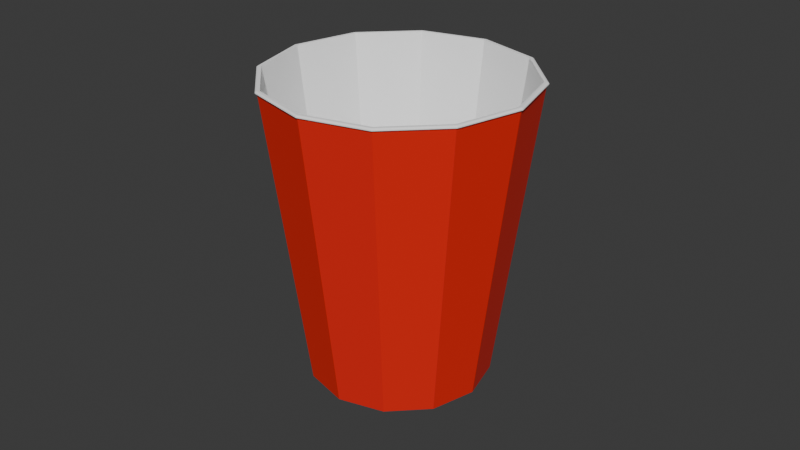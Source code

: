 # Source: paperCup.blend  (saved by Blender 4.4.30; exported with 4.5.12 LTS)
import bpy
from mathutils import Matrix  # noqa: F401  (used for matrix-valued properties, if any)

bpy.ops.wm.read_factory_settings(use_empty=True)
scene = bpy.context.scene
scene.name = 'Scene'

# ---- collections
col_collection = bpy.data.collections.new('Collection'); scene.collection.children.link(col_collection)

# ---- materials (node trees are filled in below, after node groups)
mat_m_papercup_white_001 = bpy.data.materials.new('m_paperCup_white.001')
mat_m_papercup_outer = bpy.data.materials.new('m_paperCup_outer')

# ---- material node trees
mat_m_papercup_white_001.use_nodes = True; mat_m_papercup_white_001.node_tree.nodes.clear()
_N = mat_m_papercup_white_001.node_tree.nodes; _L = mat_m_papercup_white_001.node_tree.links
n0 = _N.new('ShaderNodeBsdfPrincipled'); n0.name = 'Принципиальный BSDF'; n0.location = (10, 300)
n0.inputs[0].default_value = (1.0, 1.0, 1.0, 1.0)
n0.inputs[2].default_value = 1.0
n1 = _N.new('ShaderNodeOutputMaterial'); n1.name = 'Вывод материала'; n1.location = (300, 300)
_L.new(n0.outputs[0], n1.inputs[0])
n1.is_active_output = True
mat_m_papercup_outer.use_nodes = True; mat_m_papercup_outer.node_tree.nodes.clear()
_N = mat_m_papercup_outer.node_tree.nodes; _L = mat_m_papercup_outer.node_tree.links
n0 = _N.new('ShaderNodeBsdfPrincipled'); n0.name = 'Принципиальный BSDF'; n0.location = (10, 300)
n0.inputs[0].default_value = (0.8003, 0.0092, 0.0, 1.0)
n0.inputs[2].default_value = 1.0
n1 = _N.new('ShaderNodeOutputMaterial'); n1.name = 'Вывод материала'; n1.location = (300, 300)
_L.new(n0.outputs[0], n1.inputs[0])
n1.is_active_output = True

# ---- world
world_world = bpy.data.worlds.new('World'); scene.world = world_world
world_world.use_nodes = True; world_world.node_tree.nodes.clear()
_N = world_world.node_tree.nodes; _L = world_world.node_tree.links
n0 = _N.new('ShaderNodeOutputWorld'); n0.name = 'World Output'; n0.location = (300, 300)
n1 = _N.new('ShaderNodeBackground'); n1.name = 'Background'; n1.location = (10, 300)
n1.inputs[0].default_value = (0.05088, 0.05088, 0.05088, 1.0)
_L.new(n1.outputs[0], n0.inputs[0])
n0.is_active_output = True
world_world.color = (0.05088, 0.05088, 0.05088)
world_world.sun_shadow_jitter_overblur = 0.0

# ---- meshes
me_x = bpy.data.meshes.new('Цилиндр')
me_x.from_pydata([(-1.397e-10, 0.028, -0.0465), (0.0, 0.04, 0.0455), (0.014, 0.02425, -0.0465), (0.02, 0.03464, 0.0455), (0.02425, 0.014, -0.0465), (0.03464, 0.02, 0.0455), (0.028, 9.313e-11, -0.0465), (0.04, 0.0, 0.0455), (0.02425, -0.014, -0.0465), (0.03464, -0.02, 0.0455), (0.014, -0.02425, -0.0465), (0.02, -0.03464, 0.0455), (-1.397e-10, -0.028, -0.0465), (0.0, -0.04, 0.0455), (-0.014, -0.02425, -0.0465), (-0.02, -0.03464, 0.0455), (-0.02425, -0.014, -0.0465), (-0.03464, -0.02, 0.0455), (-0.028, 9.313e-11, -0.0465), (-0.04, 0.0, 0.0455), (-0.02425, 0.014, -0.0465), (-0.03464, 0.02, 0.0455), (-0.014, 0.02425, -0.0465), (-0.02, 0.03464, 0.0455), (0.0196, 0.03395, 0.0465), (1.445e-11, 0.0392, 0.0465), (0.03395, 0.0196, 0.0465), (0.0392, 6.209e-12, 0.0465), (0.03395, -0.0196, 0.0465), (0.0196, -0.03395, 0.0465), (1.445e-11, -0.0392, 0.0465), (-0.0196, -0.03395, 0.0465), (-0.03395, -0.0196, 0.0465), (-0.0392, 6.209e-12, 0.0465), (-0.03395, 0.0196, 0.0465), (-0.0196, 0.03395, 0.0465), (0.02, 0.03464, 0.0455), (0.0, 0.04, 0.0455), (0.03464, 0.02, 0.0455), (0.04, 0.0, 0.0455), (0.03464, -0.02, 0.0455), (0.02, -0.03464, 0.0455), (0.0, -0.04, 0.0455), (-0.02, -0.03464, 0.0455), (-0.03464, -0.02, 0.0455), (-0.04, 0.0, 0.0455), (-0.03464, 0.02, 0.0455), (-0.02, 0.03464, 0.0455), (0.02, 0.03464, 0.0465), (2.425e-11, 0.04, 0.0465), (0.03464, 0.02, 0.0465), (0.04, 0.0, 0.0465), (0.03464, -0.02, 0.0465), (0.02, -0.03464, 0.0465), (2.425e-11, -0.04, 0.0465), (-0.02, -0.03464, 0.0465), (-0.03464, -0.02, 0.0465), (-0.04, 0.0, 0.0465), (-0.03464, 0.02, 0.0465), (-0.02, 0.03464, 0.0465), (0.02, 0.03464, 0.0455), (0.0, 0.04, 0.0455), (0.03464, 0.02, 0.0455), (0.04, 0.0, 0.0455), (0.03464, -0.02, 0.0455), (0.02, -0.03464, 0.0455), (0.0, -0.04, 0.0455), (-0.02, -0.03464, 0.0455), (-0.03464, -0.02, 0.0455), (-0.04, 0.0, 0.0455), (-0.03464, 0.02, 0.0455), (-0.02, 0.03464, 0.0455), (0.02, 0.03464, 0.0465), (2.425e-11, 0.04, 0.0465), (0.03464, 0.02, 0.0465), (0.04, 0.0, 0.0465), (0.03464, -0.02, 0.0465), (0.02, -0.03464, 0.0465), (2.425e-11, -0.04, 0.0465), (-0.02, -0.03464, 0.0465), (-0.03464, -0.02, 0.0465), (-0.04, 0.0, 0.0465), (-0.03464, 0.02, 0.0465), (-0.02, 0.03464, 0.0465), (0.0196, 0.03395, 0.0465), (1.445e-11, 0.0392, 0.0465), (0.03395, 0.0196, 0.0465), (0.0392, 6.209e-12, 0.0465), (0.03395, -0.0196, 0.0465), (0.0196, -0.03395, 0.0465), (1.445e-11, -0.0392, 0.0465), (-0.0196, -0.03395, 0.0465), (-0.03395, -0.0196, 0.0465), (-0.0392, 6.209e-12, 0.0465), (-0.03395, 0.0196, 0.0465), (-0.0196, 0.03395, 0.0465), (0.0196, 0.03395, 0.0465), (1.445e-11, 0.0392, 0.0465), (0.03395, 0.0196, 0.0465), (0.0392, 6.209e-12, 0.0465), (0.03395, -0.0196, 0.0465), (0.0196, -0.03395, 0.0465), (1.445e-11, -0.0392, 0.0465), (-0.0196, -0.03395, 0.0465), (-0.03395, -0.0196, 0.0465), (-0.0392, 6.209e-12, 0.0465), (-0.03395, 0.0196, 0.0465), (-0.0196, 0.03395, 0.0465), (0.01372, 0.02376, -0.0415), (1.498e-10, 0.02744, -0.0415), (0.02376, 0.01372, -0.0415), (0.02744, 1.906e-10, -0.0415), (0.02376, -0.01372, -0.0415), (0.01372, -0.02376, -0.0415), (1.498e-10, -0.02744, -0.0415), (-0.01372, -0.02376, -0.0415), (-0.02376, -0.01372, -0.0415), (-0.02744, 1.906e-10, -0.0415), (-0.02376, 0.01372, -0.0415), (-0.01372, 0.02376, -0.0415), (-1.397e-10, 0.02696, -0.0465), (0.01348, 0.02335, -0.0465), (0.02335, 0.01348, -0.0465), (0.02696, 9.313e-11, -0.0465), (0.02335, -0.01348, -0.0465), (0.01348, -0.02335, -0.0465), (-1.397e-10, -0.02696, -0.0465), (-0.01348, -0.02335, -0.0465), (-0.02335, -0.01348, -0.0465), (-0.02696, 9.313e-11, -0.0465), (-0.02335, 0.01348, -0.0465), (-0.01348, 0.02335, -0.0465), (-1.397e-10, 0.028, -0.0465), (0.014, 0.02425, -0.0465), (0.02425, 0.014, -0.0465), (0.028, 9.313e-11, -0.0465), (0.02425, -0.014, -0.0465), (0.014, -0.02425, -0.0465), (-1.397e-10, -0.028, -0.0465), (-0.014, -0.02425, -0.0465), (-0.02425, -0.014, -0.0465), (-0.028, 9.313e-11, -0.0465), (-0.02425, 0.014, -0.0465), (-0.014, 0.02425, -0.0465), (-1.397e-10, 0.02696, -0.0425), (0.01348, 0.02335, -0.0425), (0.02335, 0.01348, -0.0425), (0.02696, 9.313e-11, -0.0425), (0.02335, -0.01348, -0.0425), (0.01348, -0.02335, -0.0425), (-1.397e-10, -0.02696, -0.0425), (-0.01348, -0.02335, -0.0425), (-0.02335, -0.01348, -0.0425), (-0.02696, 9.313e-11, -0.0425), (-0.02335, 0.01348, -0.0425), (-0.01348, 0.02335, -0.0425), (0.02012, 0.03486, 0.0464), (0.02012, 0.03486, 0.0456), (0.02029, 0.03514, 0.04614), (0.02029, 0.03514, 0.04586), (4.048e-12, 0.04025, 0.0456), (2.326e-11, 0.04025, 0.0464), (-1.091e-11, 0.04057, 0.04586), (0.0, 0.04057, 0.04614), (0.03486, 0.02012, 0.0464), (0.03486, 0.02012, 0.0456), (0.03514, 0.02029, 0.04614), (0.03514, 0.02029, 0.04586), (0.04025, -9.678e-13, 0.0464), (0.04025, -9.678e-13, 0.0456), (0.04057, 1.455e-11, 0.04614), (0.04057, 1.455e-11, 0.04586), (0.03486, -0.02012, 0.0464), (0.03486, -0.02012, 0.0456), (0.03514, -0.02029, 0.04614), (0.03514, -0.02029, 0.04586), (0.02012, -0.03486, 0.0464), (0.02012, -0.03486, 0.0456), (0.02029, -0.03514, 0.04614), (0.02029, -0.03514, 0.04586), (2.326e-11, -0.04025, 0.0464), (4.048e-12, -0.04025, 0.0456), (3.274e-11, -0.04057, 0.04614), (2.547e-11, -0.04057, 0.04586), (-0.02012, -0.03486, 0.0464), (-0.02012, -0.03486, 0.0456), (-0.02029, -0.03514, 0.04614), (-0.02029, -0.03514, 0.04586), (-0.03486, -0.02012, 0.0464), (-0.03486, -0.02012, 0.0456), (-0.03514, -0.02029, 0.04614), (-0.03514, -0.02029, 0.04586), (-0.04025, -9.678e-13, 0.0464), (-0.04025, -9.678e-13, 0.0456), (-0.04057, -1.455e-11, 0.04614), (-0.04057, -1.455e-11, 0.04586), (-0.03486, 0.02012, 0.0464), (-0.03486, 0.02012, 0.0456), (-0.03514, 0.02029, 0.04614), (-0.03514, 0.02029, 0.04586), (-0.02012, 0.03486, 0.0464), (-0.02012, 0.03486, 0.0456), (-0.02029, 0.03514, 0.04614), (-0.02029, 0.03514, 0.04586)], [], [(0, 1, 3, 2), (2, 3, 5, 4), (4, 5, 7, 6), (6, 7, 9, 8), (8, 9, 11, 10), (10, 11, 13, 12), (12, 13, 15, 14), (14, 15, 17, 16), (16, 17, 19, 18), (18, 19, 21, 20), (26, 27, 51, 50), (20, 21, 23, 22), (22, 23, 1, 0), (22, 0, 132, 143), (30, 29, 89, 90), (17, 15, 43, 44), (7, 5, 38, 39), (33, 34, 58, 57), (24, 26, 50, 48), (32, 33, 57, 56), (21, 19, 45, 46), (11, 9, 40, 41), (25, 24, 48, 49), (31, 32, 56, 55), (1, 23, 47, 37), (15, 13, 42, 43), (45, 44, 68, 69), (51, 52, 76, 75), (36, 37, 61, 60), (58, 59, 83, 82), (44, 43, 67, 68), (50, 51, 75, 74), (57, 58, 82, 81), (43, 42, 66, 67), (48, 50, 74, 72), (56, 57, 81, 80), (42, 41, 65, 66), (49, 48, 72, 73), (3, 1, 37, 36), (34, 35, 59, 58), (27, 28, 52, 51), (13, 11, 41, 42), (23, 21, 46, 47), (35, 25, 49, 59), (28, 29, 53, 52), (9, 7, 39, 40), (19, 17, 44, 45), (29, 30, 54, 53), (30, 31, 55, 54), (5, 3, 36, 38), (69, 68, 189, 193), (76, 77, 176, 172), (63, 62, 165, 169), (68, 67, 185, 189), (75, 76, 172, 168), (82, 83, 200, 196), (67, 66, 181, 185), (74, 75, 168, 164), (81, 82, 196, 192), (66, 65, 177, 181), (72, 74, 164, 156), (61, 71, 201, 160), (59, 49, 73, 83), (38, 36, 60, 62), (52, 53, 77, 76), (46, 45, 69, 70), (39, 38, 62, 63), (53, 54, 78, 77), (47, 46, 70, 71), (40, 39, 63, 64), (54, 55, 79, 78), (37, 47, 71, 61), (41, 40, 64, 65), (55, 56, 80, 79), (62, 60, 157, 165), (77, 78, 180, 176), (70, 69, 193, 197), (83, 73, 161, 200), (78, 79, 184, 180), (71, 70, 197, 201), (64, 63, 169, 173), (79, 80, 188, 184), (73, 72, 156, 161), (65, 64, 173, 177), (80, 81, 192, 188), (84, 85, 97, 96), (27, 26, 86, 87), (34, 33, 93, 94), (31, 30, 90, 91), (28, 27, 87, 88), (35, 34, 94, 95), (24, 25, 85, 84), (32, 31, 91, 92), (29, 28, 88, 89), (25, 35, 95, 85), (26, 24, 84, 86), (33, 32, 92, 93), (107, 106, 118, 119), (92, 91, 103, 104), (89, 88, 100, 101), (85, 95, 107, 97), (86, 84, 96, 98), (93, 92, 104, 105), (90, 89, 101, 102), (87, 86, 98, 99), (94, 93, 105, 106), (91, 90, 102, 103), (88, 87, 99, 100), (95, 94, 106, 107), (108, 109, 119, 118, 117, 116, 115, 114, 113, 112, 111, 110), (96, 97, 109, 108), (104, 103, 115, 116), (101, 100, 112, 113), (97, 107, 119, 109), (98, 96, 108, 110), (105, 104, 116, 117), (102, 101, 113, 114), (99, 98, 110, 111), (106, 105, 117, 118), (103, 102, 114, 115), (100, 99, 111, 112), (128, 129, 153, 152), (0, 2, 133, 132), (4, 6, 135, 134), (20, 22, 143, 142), (2, 4, 134, 133), (18, 20, 142, 141), (16, 18, 141, 140), (14, 16, 140, 139), (12, 14, 139, 138), (10, 12, 138, 137), (8, 10, 137, 136), (6, 8, 136, 135), (121, 120, 132, 133), (122, 121, 133, 134), (123, 122, 134, 135), (124, 123, 135, 136), (125, 124, 136, 137), (126, 125, 137, 138), (127, 126, 138, 139), (128, 127, 139, 140), (129, 128, 140, 141), (130, 129, 141, 142), (131, 130, 142, 143), (120, 131, 143, 132), (144, 145, 146, 147, 148, 149, 150, 151, 152, 153, 154, 155), (125, 126, 150, 149), (122, 123, 147, 146), (129, 130, 154, 153), (126, 127, 151, 150), (123, 124, 148, 147), (130, 131, 155, 154), (120, 121, 145, 144), (127, 128, 152, 151), (124, 125, 149, 148), (131, 120, 144, 155), (121, 122, 146, 145), (157, 160, 162, 159), (159, 162, 163, 158), (158, 163, 161, 156), (165, 157, 159, 167), (167, 159, 158, 166), (166, 158, 156, 164), (169, 165, 167, 171), (171, 167, 166, 170), (170, 166, 164, 168), (173, 169, 171, 175), (175, 171, 170, 174), (174, 170, 168, 172), (177, 173, 175, 179), (179, 175, 174, 178), (178, 174, 172, 176), (181, 177, 179, 183), (183, 179, 178, 182), (182, 178, 176, 180), (185, 181, 183, 187), (187, 183, 182, 186), (186, 182, 180, 184), (189, 185, 187, 191), (191, 187, 186, 190), (190, 186, 184, 188), (193, 189, 191, 195), (195, 191, 190, 194), (194, 190, 188, 192), (197, 193, 195, 199), (199, 195, 194, 198), (198, 194, 192, 196), (201, 197, 199, 203), (203, 199, 198, 202), (202, 198, 196, 200), (160, 201, 203, 162), (162, 203, 202, 163), (163, 202, 200, 161), (60, 61, 160, 157)])
me_x.polygons.foreach_set('material_index', [1, 1, 1, 1, 1, 1, 1, 1, 1, 1, 0, 1, 1, 0, 0, 0, 0, 0, 0, 0, 0, 0, 0, 0, 0, 0, 0, 0, 0, 0, 0, 0, 0, 0, 0, 0, 0, 0, 0, 0, 0, 0, 0, 0, 0, 0, 0, 0, 0, 0, 0, 0, 0, 0, 0, 0, 0, 0, 0, 0, 0, 0, 0, 0, 0, 0, 0, 0, 0, 0, 0, 0, 0, 0, 0, 0, 0, 0, 0, 0, 0, 0, 0, 0, 0, 0, 0, 0, 0, 0, 0, 0, 0, 0, 0, 0, 0, 0, 0, 0, 0, 0, 0, 0, 0, 0, 0, 0, 0, 0, 0, 0, 0, 0, 0, 0, 0, 0, 0, 0, 0, 0, 0, 0, 0, 0, 0, 0, 0, 0, 0, 0, 0, 0, 0, 0, 0, 0, 0, 0, 0, 0, 0, 0, 0, 0, 0, 0, 0, 0, 0, 0, 0, 0, 0, 0, 0, 0, 0, 0, 0, 0, 0, 0, 0, 0, 0, 0, 0, 0, 0, 0, 0, 0, 0, 0, 0, 0, 0, 0, 0, 0, 0, 0, 0, 0, 0, 0, 0, 0, 0, 0, 0, 0])
_uv = me_x.uv_layers.new(name='UVКарта')
_uv.uv.foreach_set('vector', [1.0, 0.5, 1.0, 1.0, 0.9167, 1.0, 0.9167, 0.5, 0.9167, 0.5, 0.9167, 1.0, 0.8333, 1.0, 0.8333, 0.5, 0.8333, 0.5, 0.8333, 1.0, 0.75, 1.0, 0.75, 0.5, 0.75, 0.5, 0.75, 1.0, 0.6667, 1.0, 0.6667, 0.5, 0.6667, 0.5, 0.6667, 1.0, 0.5833, 1.0, 0.5833, 0.5, 0.5833, 0.5, 0.5833, 1.0, 0.5, 1.0, 0.5, 0.5, 0.5, 0.5, 0.5, 1.0, 0.4167, 1.0, 0.4167, 0.5, 0.4167, 0.5, 0.4167, 1.0, 0.3333, 1.0, 0.3333, 0.5, 0.3333, 0.5, 0.3333, 1.0, 0.25, 1.0, 0.25, 0.5, 0.25, 0.5, 0.25, 1.0, 0.1667, 1.0, 0.1667, 0.5, 0.4578, 0.37, 0.49, 0.25, 0.49, 0.25, 0.4578, 0.37, 0.1667, 0.5, 0.1667, 1.0, 0.08333, 1.0, 0.08333, 0.5, 0.08333, 0.5, 0.08333, 1.0, 7.451e-08, 1.0, 7.451e-08, 0.5, 0.08333, 0.5, 7.451e-08, 0.5, 7.451e-08, 0.5, 0.08333, 0.5, 0.25, 0.01, 0.37, 0.04215, 0.37, 0.04215, 0.25, 0.01, 0.3333, 1.0, 0.4167, 1.0, 0.4167, 1.0, 0.3333, 1.0, 0.75, 1.0, 0.8333, 1.0, 0.8333, 1.0, 0.75, 1.0, 0.01, 0.25, 0.04215, 0.37, 0.04215, 0.37, 0.01, 0.25, 0.37, 0.4578, 0.4578, 0.37, 0.4578, 0.37, 0.37, 0.4578, 0.04215, 0.13, 0.01, 0.25, 0.01, 0.25, 0.04215, 0.13, 0.1667, 1.0, 0.25, 1.0, 0.25, 1.0, 0.1667, 1.0, 0.5833, 1.0, 0.6667, 1.0, 0.6667, 1.0, 0.5833, 1.0, 0.25, 0.49, 0.37, 0.4578, 0.37, 0.4578, 0.25, 0.49, 0.13, 0.04215, 0.04215, 0.13, 0.04215, 0.13, 0.13, 0.04215, 7.451e-08, 1.0, 0.08333, 1.0, 0.08333, 1.0, 7.451e-08, 1.0, 0.4167, 1.0, 0.5, 1.0, 0.5, 1.0, 0.4167, 1.0, 0.25, 1.0, 0.3333, 1.0, 0.3333, 1.0, 0.25, 1.0, 0.49, 0.25, 0.4578, 0.13, 0.4578, 0.13, 0.49, 0.25, 0.9167, 1.0, 1.0, 1.0, 1.0, 1.0, 0.9167, 1.0, 0.04215, 0.37, 0.13, 0.4578, 0.13, 0.4578, 0.04215, 0.37, 0.3333, 1.0, 0.4167, 1.0, 0.4167, 1.0, 0.3333, 1.0, 0.4578, 0.37, 0.49, 0.25, 0.49, 0.25, 0.4578, 0.37, 0.01, 0.25, 0.04215, 0.37, 0.04215, 0.37, 0.01, 0.25, 0.4167, 1.0, 0.5, 1.0, 0.5, 1.0, 0.4167, 1.0, 0.37, 0.4578, 0.4578, 0.37, 0.4578, 0.37, 0.37, 0.4578, 0.04215, 0.13, 0.01, 0.25, 0.01, 0.25, 0.04215, 0.13, 0.5, 1.0, 0.5833, 1.0, 0.5833, 1.0, 0.5, 1.0, 0.25, 0.49, 0.37, 0.4578, 0.37, 0.4578, 0.25, 0.49, 0.9167, 1.0, 1.0, 1.0, 1.0, 1.0, 0.9167, 1.0, 0.04215, 0.37, 0.13, 0.4578, 0.13, 0.4578, 0.04215, 0.37, 0.49, 0.25, 0.4578, 0.13, 0.4578, 0.13, 0.49, 0.25, 0.5, 1.0, 0.5833, 1.0, 0.5833, 1.0, 0.5, 1.0, 0.08333, 1.0, 0.1667, 1.0, 0.1667, 1.0, 0.08333, 1.0, 0.13, 0.4578, 0.25, 0.49, 0.25, 0.49, 0.13, 0.4578, 0.4578, 0.13, 0.37, 0.04215, 0.37, 0.04215, 0.4578, 0.13, 0.6667, 1.0, 0.75, 1.0, 0.75, 1.0, 0.6667, 1.0, 0.25, 1.0, 0.3333, 1.0, 0.3333, 1.0, 0.25, 1.0, 0.37, 0.04215, 0.25, 0.01, 0.25, 0.01, 0.37, 0.04215, 0.25, 0.01, 0.13, 0.04215, 0.13, 0.04215, 0.25, 0.01, 0.8333, 1.0, 0.9167, 1.0, 0.9167, 1.0, 0.8333, 1.0, 0.25, 1.0, 0.3333, 1.0, 0.3333, 1.0, 0.25, 1.0, 0.4578, 0.13, 0.37, 0.04215, 0.37, 0.04215, 0.4578, 0.13, 0.75, 1.0, 0.8333, 1.0, 0.8333, 1.0, 0.75, 1.0, 0.3333, 1.0, 0.4167, 1.0, 0.4167, 1.0, 0.3333, 1.0, 0.49, 0.25, 0.4578, 0.13, 0.4578, 0.13, 0.49, 0.25, 0.04215, 0.37, 0.13, 0.4578, 0.13, 0.4578, 0.04215, 0.37, 0.4167, 1.0, 0.5, 1.0, 0.5, 1.0, 0.4167, 1.0, 0.4578, 0.37, 0.49, 0.25, 0.49, 0.25, 0.4578, 0.37, 0.01, 0.25, 0.04215, 0.37, 0.04215, 0.37, 0.01, 0.25, 0.5, 1.0, 0.5833, 1.0, 0.5833, 1.0, 0.5, 1.0, 0.37, 0.4578, 0.4578, 0.37, 0.4578, 0.37, 0.37, 0.4578, 7.451e-08, 1.0, 0.08333, 1.0, 0.08333, 1.0, 7.451e-08, 1.0, 0.13, 0.4578, 0.25, 0.49, 0.25, 0.49, 0.13, 0.4578, 0.8333, 1.0, 0.9167, 1.0, 0.9167, 1.0, 0.8333, 1.0, 0.4578, 0.13, 0.37, 0.04215, 0.37, 0.04215, 0.4578, 0.13, 0.1667, 1.0, 0.25, 1.0, 0.25, 1.0, 0.1667, 1.0, 0.75, 1.0, 0.8333, 1.0, 0.8333, 1.0, 0.75, 1.0, 0.37, 0.04215, 0.25, 0.01, 0.25, 0.01, 0.37, 0.04215, 0.08333, 1.0, 0.1667, 1.0, 0.1667, 1.0, 0.08333, 1.0, 0.6667, 1.0, 0.75, 1.0, 0.75, 1.0, 0.6667, 1.0, 0.25, 0.01, 0.13, 0.04215, 0.13, 0.04215, 0.25, 0.01, 7.451e-08, 1.0, 0.08333, 1.0, 0.08333, 1.0, 7.451e-08, 1.0, 0.5833, 1.0, 0.6667, 1.0, 0.6667, 1.0, 0.5833, 1.0, 0.13, 0.04215, 0.04215, 0.13, 0.04215, 0.13, 0.13, 0.04215, 0.8333, 1.0, 0.9167, 1.0, 0.9167, 1.0, 0.8333, 1.0, 0.37, 0.04215, 0.25, 0.01, 0.25, 0.01, 0.37, 0.04215, 0.1667, 1.0, 0.25, 1.0, 0.25, 1.0, 0.1667, 1.0, 0.13, 0.4578, 0.25, 0.49, 0.25, 0.49, 0.13, 0.4578, 0.25, 0.01, 0.13, 0.04215, 0.13, 0.04215, 0.25, 0.01, 0.08333, 1.0, 0.1667, 1.0, 0.1667, 1.0, 0.08333, 1.0, 0.6667, 1.0, 0.75, 1.0, 0.75, 1.0, 0.6667, 1.0, 0.13, 0.04215, 0.04215, 0.13, 0.04215, 0.13, 0.13, 0.04215, 0.25, 0.49, 0.37, 0.4578, 0.37, 0.4578, 0.25, 0.49, 0.5833, 1.0, 0.6667, 1.0, 0.6667, 1.0, 0.5833, 1.0, 0.04215, 0.13, 0.01, 0.25, 0.01, 0.25, 0.04215, 0.13, 0.37, 0.4578, 0.25, 0.49, 0.25, 0.49, 0.37, 0.4578, 0.49, 0.25, 0.4578, 0.37, 0.4578, 0.37, 0.49, 0.25, 0.04215, 0.37, 0.01, 0.25, 0.01, 0.25, 0.04215, 0.37, 0.13, 0.04215, 0.25, 0.01, 0.25, 0.01, 0.13, 0.04215, 0.4578, 0.13, 0.49, 0.25, 0.49, 0.25, 0.4578, 0.13, 0.13, 0.4578, 0.04215, 0.37, 0.04215, 0.37, 0.13, 0.4578, 0.37, 0.4578, 0.25, 0.49, 0.25, 0.49, 0.37, 0.4578, 0.04215, 0.13, 0.13, 0.04215, 0.13, 0.04215, 0.04215, 0.13, 0.37, 0.04215, 0.4578, 0.13, 0.4578, 0.13, 0.37, 0.04215, 0.25, 0.49, 0.13, 0.4578, 0.13, 0.4578, 0.25, 0.49, 0.4578, 0.37, 0.37, 0.4578, 0.37, 0.4578, 0.4578, 0.37, 0.01, 0.25, 0.04215, 0.13, 0.04215, 0.13, 0.01, 0.25, 0.13, 0.4578, 0.04215, 0.37, 0.04215, 0.37, 0.13, 0.4578, 0.04215, 0.13, 0.13, 0.04215, 0.13, 0.04215, 0.04215, 0.13, 0.37, 0.04215, 0.4578, 0.13, 0.4578, 0.13, 0.37, 0.04215, 0.25, 0.49, 0.13, 0.4578, 0.13, 0.4578, 0.25, 0.49, 0.4578, 0.37, 0.37, 0.4578, 0.37, 0.4578, 0.4578, 0.37, 0.01, 0.25, 0.04215, 0.13, 0.04215, 0.13, 0.01, 0.25, 0.25, 0.01, 0.37, 0.04215, 0.37, 0.04215, 0.25, 0.01, 0.49, 0.25, 0.4578, 0.37, 0.4578, 0.37, 0.49, 0.25, 0.04215, 0.37, 0.01, 0.25, 0.01, 0.25, 0.04215, 0.37, 0.13, 0.04215, 0.25, 0.01, 0.25, 0.01, 0.13, 0.04215, 0.4578, 0.13, 0.49, 0.25, 0.49, 0.25, 0.4578, 0.13, 0.13, 0.4578, 0.04215, 0.37, 0.04215, 0.37, 0.13, 0.4578, 0.37, 0.4578, 0.25, 0.49, 0.13, 0.4578, 0.04215, 0.37, 0.01, 0.25, 0.04215, 0.13, 0.13, 0.04215, 0.25, 0.01, 0.37, 0.04215, 0.4578, 0.13, 0.49, 0.25, 0.4578, 0.37, 0.37, 0.4578, 0.25, 0.49, 0.25, 0.49, 0.37, 0.4578, 0.04215, 0.13, 0.13, 0.04215, 0.13, 0.04215, 0.04215, 0.13, 0.37, 0.04215, 0.4578, 0.13, 0.4578, 0.13, 0.37, 0.04215, 0.25, 0.49, 0.13, 0.4578, 0.13, 0.4578, 0.25, 0.49, 0.4578, 0.37, 0.37, 0.4578, 0.37, 0.4578, 0.4578, 0.37, 0.01, 0.25, 0.04215, 0.13, 0.04215, 0.13, 0.01, 0.25, 0.25, 0.01, 0.37, 0.04215, 0.37, 0.04215, 0.25, 0.01, 0.49, 0.25, 0.4578, 0.37, 0.4578, 0.37, 0.49, 0.25, 0.04215, 0.37, 0.01, 0.25, 0.01, 0.25, 0.04215, 0.37, 0.13, 0.04215, 0.25, 0.01, 0.25, 0.01, 0.13, 0.04215, 0.4578, 0.13, 0.49, 0.25, 0.49, 0.25, 0.4578, 0.13, 0.5498, 0.1344, 0.5189, 0.25, 0.5189, 0.25, 0.5498, 0.1344, 1.0, 0.5, 0.9167, 0.5, 0.9167, 0.5, 1.0, 0.5, 0.8333, 0.5, 0.75, 0.5, 0.75, 0.5, 0.8333, 0.5, 0.1667, 0.5, 0.08333, 0.5, 0.08333, 0.5, 0.1667, 0.5, 0.9167, 0.5, 0.8333, 0.5, 0.8333, 0.5, 0.9167, 0.5, 0.25, 0.5, 0.1667, 0.5, 0.1667, 0.5, 0.25, 0.5, 0.3333, 0.5, 0.25, 0.5, 0.25, 0.5, 0.3333, 0.5, 0.4167, 0.5, 0.3333, 0.5, 0.3333, 0.5, 0.4167, 0.5, 0.5, 0.5, 0.4167, 0.5, 0.4167, 0.5, 0.5, 0.5, 0.5833, 0.5, 0.5, 0.5, 0.5, 0.5, 0.5833, 0.5, 0.6667, 0.5, 0.5833, 0.5, 0.5833, 0.5, 0.6667, 0.5, 0.75, 0.5, 0.6667, 0.5, 0.6667, 0.5, 0.75, 0.5, 0.8656, 0.4502, 0.75, 0.4811, 0.75, 0.49, 0.87, 0.4578, 0.9502, 0.3656, 0.8656, 0.4502, 0.87, 0.4578, 0.9578, 0.37, 0.9811, 0.25, 0.9502, 0.3656, 0.9578, 0.37, 0.99, 0.25, 0.9502, 0.1344, 0.9811, 0.25, 0.99, 0.25, 0.9578, 0.13, 0.8656, 0.04984, 0.9502, 0.1344, 0.9578, 0.13, 0.87, 0.04215, 0.75, 0.01887, 0.8656, 0.04984, 0.87, 0.04215, 0.75, 0.01, 0.6344, 0.04984, 0.75, 0.01887, 0.75, 0.01, 0.63, 0.04215, 0.5498, 0.1344, 0.6344, 0.04984, 0.63, 0.04215, 0.5422, 0.13, 0.5189, 0.25, 0.5498, 0.1344, 0.5422, 0.13, 0.51, 0.25, 0.5498, 0.3656, 0.5189, 0.25, 0.51, 0.25, 0.5422, 0.37, 0.6344, 0.4502, 0.5498, 0.3656, 0.5422, 0.37, 0.63, 0.4578, 0.75, 0.4811, 0.6344, 0.4502, 0.63, 0.4578, 0.75, 0.49, 0.75, 0.4811, 0.8656, 0.4502, 0.9502, 0.3656, 0.9811, 0.25, 0.9502, 0.1344, 0.8656, 0.04984, 0.75, 0.01887, 0.6344, 0.04984, 0.5498, 0.1344, 0.5189, 0.25, 0.5498, 0.3656, 0.6344, 0.4502, 0.8656, 0.04984, 0.75, 0.01887, 0.75, 0.01887, 0.8656, 0.04984, 0.9502, 0.3656, 0.9811, 0.25, 0.9811, 0.25, 0.9502, 0.3656, 0.5189, 0.25, 0.5498, 0.3656, 0.5498, 0.3656, 0.5189, 0.25, 0.75, 0.01887, 0.6344, 0.04984, 0.6344, 0.04984, 0.75, 0.01887, 0.9811, 0.25, 0.9502, 0.1344, 0.9502, 0.1344, 0.9811, 0.25, 0.5498, 0.3656, 0.6344, 0.4502, 0.6344, 0.4502, 0.5498, 0.3656, 0.75, 0.4811, 0.8656, 0.4502, 0.8656, 0.4502, 0.75, 0.4811, 0.6344, 0.04984, 0.5498, 0.1344, 0.5498, 0.1344, 0.6344, 0.04984, 0.9502, 0.1344, 0.8656, 0.04984, 0.8656, 0.04984, 0.9502, 0.1344, 0.6344, 0.4502, 0.75, 0.4811, 0.75, 0.4811, 0.6344, 0.4502, 0.8656, 0.4502, 0.9502, 0.3656, 0.9502, 0.3656, 0.8656, 0.4502, 0.9167, 1.0, 1.0, 1.0, 0.9994, 1.0, 0.9173, 1.0, 0.3691, 0.4581, 0.2509, 0.4898, 0.2501, 0.49, 0.3699, 0.4579, 0.3699, 0.4579, 0.2501, 0.49, 0.25, 0.49, 0.37, 0.4578, 0.8333, 1.0, 0.9167, 1.0, 0.916, 1.0, 0.834, 1.0, 0.4572, 0.3707, 0.3707, 0.4572, 0.37, 0.4578, 0.4578, 0.37, 0.4578, 0.37, 0.37, 0.4578, 0.37, 0.4578, 0.4578, 0.37, 0.75, 1.0, 0.8333, 1.0, 0.8327, 1.0, 0.7506, 1.0, 0.4898, 0.2509, 0.4581, 0.3691, 0.4579, 0.3699, 0.49, 0.2501, 0.49, 0.2501, 0.4579, 0.3699, 0.4578, 0.37, 0.49, 0.25, 0.6667, 1.0, 0.75, 1.0, 0.7494, 1.0, 0.6673, 1.0, 0.4581, 0.1309, 0.4898, 0.2491, 0.49, 0.2499, 0.4579, 0.1301, 0.4579, 0.1301, 0.49, 0.2499, 0.49, 0.25, 0.4578, 0.13, 0.5833, 1.0, 0.6667, 1.0, 0.666, 1.0, 0.584, 1.0, 0.3707, 0.04282, 0.4572, 0.1293, 0.4578, 0.13, 0.37, 0.0422, 0.37, 0.0422, 0.4578, 0.13, 0.4578, 0.13, 0.37, 0.04215, 0.5, 1.0, 0.5833, 1.0, 0.5827, 1.0, 0.5006, 1.0, 0.2509, 0.01024, 0.3691, 0.04191, 0.3699, 0.04214, 0.2501, 0.01002, 0.2501, 0.01002, 0.3699, 0.04214, 0.37, 0.04215, 0.25, 0.01, 0.4167, 1.0, 0.5, 1.0, 0.4994, 1.0, 0.4173, 1.0, 0.1309, 0.04191, 0.2491, 0.01024, 0.2499, 0.01002, 0.1301, 0.04214, 0.1301, 0.04214, 0.2499, 0.01002, 0.25, 0.01, 0.13, 0.04215, 0.3333, 1.0, 0.4167, 1.0, 0.416, 1.0, 0.334, 1.0, 0.04282, 0.1293, 0.1293, 0.04282, 0.13, 0.0422, 0.0422, 0.13, 0.0422, 0.13, 0.13, 0.0422, 0.13, 0.04215, 0.04215, 0.13, 0.25, 1.0, 0.3333, 1.0, 0.3327, 1.0, 0.2506, 1.0, 0.01024, 0.2491, 0.04191, 0.1309, 0.04214, 0.1301, 0.01002, 0.2499, 0.01002, 0.2499, 0.04214, 0.1301, 0.04215, 0.13, 0.01, 0.25, 0.1667, 1.0, 0.25, 1.0, 0.2494, 1.0, 0.1673, 1.0, 0.04191, 0.3691, 0.01024, 0.2509, 0.01002, 0.2501, 0.04214, 0.3699, 0.04214, 0.3699, 0.01002, 0.2501, 0.01, 0.25, 0.04215, 0.37, 0.08333, 1.0, 0.1667, 1.0, 0.166, 1.0, 0.08397, 1.0, 0.1293, 0.4572, 0.04282, 0.3707, 0.0422, 0.37, 0.13, 0.4578, 0.13, 0.4578, 0.0422, 0.37, 0.04215, 0.37, 0.13, 0.4578, 7.451e-08, 1.0, 0.08333, 1.0, 0.0827, 1.0, 0.0006331, 1.0, 0.2491, 0.4898, 0.1309, 0.4581, 0.1301, 0.4579, 0.2499, 0.49, 0.2499, 0.49, 0.1301, 0.4579, 0.13, 0.4578, 0.25, 0.49, 0.9167, 1.0, 1.0, 1.0, 1.0, 1.0, 0.9167, 1.0])
me_x.materials.append(mat_m_papercup_white_001)
me_x.materials.append(mat_m_papercup_outer)
me_x.update()

# ---- objects
ob_papercup_01 = bpy.data.objects.new('paperCup_01', me_x)

# ---- transforms, parenting, visibility, modifiers, constraints
ob_papercup_01.location = (0.0, 0.0, 0.0465)

# ---- collection membership
col_collection.objects.link(ob_papercup_01)

# ---- scene / render settings (as saved in the file)
scene.frame_start = 1; scene.frame_end = 250; scene.frame_set(1)
scene.render.engine = 'BLENDER_EEVEE_NEXT'
bpy.context.view_layer.update()

# ---- added for rendering (the .blend has no active camera and no usable light): camera, sun
cam_auto = bpy.data.cameras.new('AutoCamera')
cam_auto.lens = 50.0
cam_auto.sensor_width = 36.0
cam_auto.clip_end = 1000.0
ob_auto_camera = bpy.data.objects.new('AutoCamera', cam_auto)
scene.collection.objects.link(ob_auto_camera)
ob_auto_camera.location = (0.185045, -0.222054, 0.194536)
ob_auto_camera.rotation_euler = (1.09748, -7.21219e-08, 0.694738)
scene.camera = ob_auto_camera
light_auto_sun = bpy.data.lights.new('AutoSun', 'SUN')
light_auto_sun.energy = 3.0
light_auto_sun.angle = 0.0523599
ob_auto_sun = bpy.data.objects.new('AutoSun', light_auto_sun)
scene.collection.objects.link(ob_auto_sun)
ob_auto_sun.rotation_euler = (0.872665, 0.174533, 0.523599)
bpy.context.view_layer.update()
